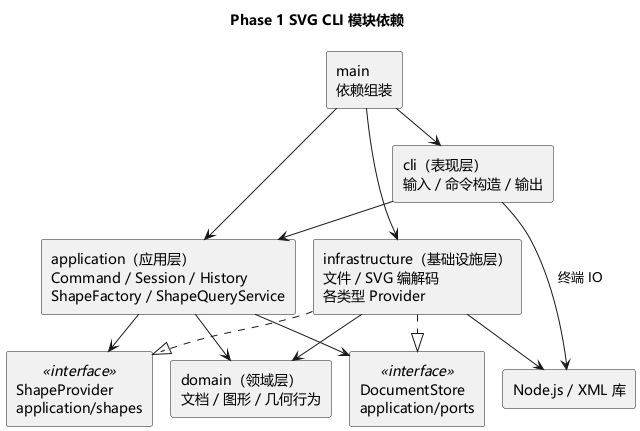

The diagram above was rendered by PlantUML. Its source (embedded in the PNG):
@startuml
!pragma layout smetana
skinparam defaultFontName Microsoft YaHei
skinparam backgroundColor white
title Phase 1 SVG CLI 模块依赖
skinparam componentStyle rectangle
component "main\n依赖组装" as Main
component "cli（表现层）\n输入 / 命令构造 / 输出" as CLI
component "application（应用层）\nCommand / Session / History\nShapeFactory / ShapeQueryService" as App
component "DocumentStore\napplication/ports" as Store <<interface>>
component "domain（领域层）\n文档 / 图形 / 几何行为" as Domain
component "infrastructure（基础设施层）\n文件 / SVG 编解码\n各类型 Provider" as Infra
component "ShapeProvider\napplication/shapes" as Provider <<interface>>
component "Node.js / XML 库" as Runtime
Main --> CLI
Main --> App
Main --> Infra
CLI --> App
App --> Domain
App --> Store
App --> Provider
Infra ..|> Store
Infra ..|> Provider
Infra --> Domain
Infra --> Runtime
CLI --> Runtime : 终端 IO
@enduml